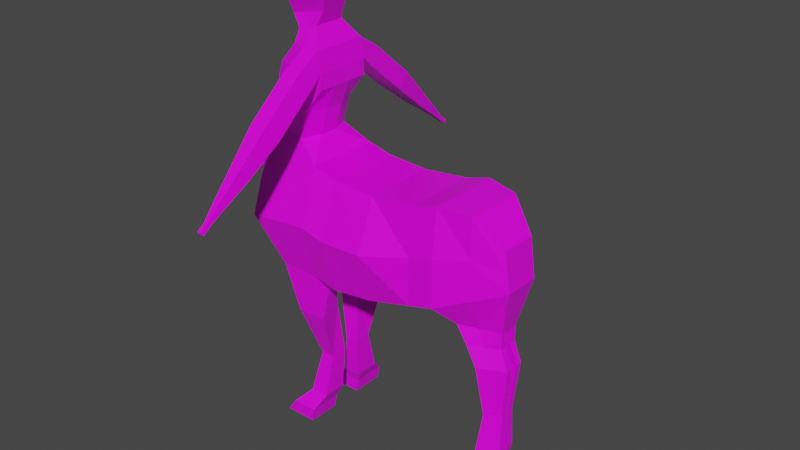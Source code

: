 # Source: Centaur.blend  (saved by Blender 2.90.8; exported with 4.5.12 LTS)
import bpy
from mathutils import Matrix  # noqa: F401  (used for matrix-valued properties, if any)

bpy.ops.wm.read_factory_settings(use_empty=True)
scene = bpy.context.scene
scene.name = 'Scene'

# ---- collections
col_collection = bpy.data.collections.new('Collection'); scene.collection.children.link(col_collection)

# ---- images (referenced by path relative to the original .blend; pixels are not part of the script)
import os
ASSET_DIR = os.environ.get("B2B_ASSET_DIR", "")  # directory of the original .blend (textures are referenced by path, not embedded)
HERE = os.path.dirname(os.path.abspath(__file__))  # packed textures are extracted next to this script under _unpacked/

def load_image(name, relpath, width, height, colorspace="sRGB"):
    """Load a texture the original file referenced (path relative to the .blend, or extracted next to this script)."""
    p = next((c for c in (os.path.join(HERE, relpath), os.path.join(ASSET_DIR, relpath)) if relpath and os.path.exists(c)), "")
    if p:
        img = bpy.data.images.load(p, check_existing=True)
        img.name = name
    else:  # same state as the original file: an image datablock whose file is absent (Cycles renders it pink)
        img = bpy.data.images.new(name, width, height)
        img.source = "FILE"
        img.filepath = "//" + (relpath or name)
    img.colorspace_settings.name = colorspace
    return img
img_scottspalette_png = load_image('ScottsPalette.png', 'ScottsPalette.png', 1024, 1024, 'sRGB')

# ---- materials (node trees are filled in below, after node groups)
mat_material = bpy.data.materials.new('Material')
mat_material.alpha_threshold = 0.0
mat_material.use_transparent_shadow = False
mat_material.line_color = (0.0, 0.0, 0.0, 1.0)

# ---- material node trees
mat_material.use_nodes = True; mat_material.node_tree.nodes.clear()
_N = mat_material.node_tree.nodes; _L = mat_material.node_tree.links
n0 = _N.new('ShaderNodeOutputMaterial'); n0.name = 'Material Output'; n0.location = (300, 300)
n1 = _N.new('ShaderNodeBsdfPrincipled'); n1.name = 'Principled BSDF'; n1.location = (10, 300)
n1.distribution = 'GGX'
n1.subsurface_method = 'BURLEY'
n1.inputs[2].default_value = 0.4
n1.inputs[3].default_value = 1.45
n1.inputs[27].default_value = (0.0, 0.0, 0.0, 1.0)
n1.inputs[28].default_value = 1.0
n2 = _N.new('ShaderNodeTexImage'); n2.name = 'Image Texture'; n2.location = (-368, 226)
n2.image = img_scottspalette_png
n2.interpolation = 'Closest'
_L.new(n1.outputs[0], n0.inputs[0])
_L.new(n2.outputs[0], n1.inputs[0])
n0.is_active_output = True

# ---- world
world_world = bpy.data.worlds.new('World'); scene.world = world_world
world_world.use_nodes = True; world_world.node_tree.nodes.clear()
_N = world_world.node_tree.nodes; _L = world_world.node_tree.links
n0 = _N.new('ShaderNodeOutputWorld'); n0.name = 'World Output'; n0.location = (300, 300)
n1 = _N.new('ShaderNodeBackground'); n1.name = 'Background'; n1.location = (10, 300)
n1.inputs[0].default_value = (0.05088, 0.05088, 0.05088, 1.0)
_L.new(n1.outputs[0], n0.inputs[0])
n0.is_active_output = True
world_world.color = (0.05088, 0.05088, 0.05088)
world_world.use_sun_shadow = False
world_world.sun_shadow_jitter_overblur = 0.0

# ---- meshes
me_cube = bpy.data.meshes.new('Cube')
me_cube.from_pydata([(0.9525, -0.09984, 1.384), (0.9798, -0.09984, 1.176), (0.03515, -0.198, 1.494), (0.03515, -0.2307, 0.9078), (0.2658, -0.198, 1.48), (0.2658, -0.2307, 0.9355), (0.6448, -0.2307, 1.037), (0.6448, -0.198, 1.545), (0.5106, -0.198, 1.507), (0.5106, -0.2307, 1.001), (0.9244, -0.05484, 0.9306), (0.7172, -0.1267, 0.9357), (0.9221, -0.05484, 0.8397), (0.775, -0.1267, 0.8448), (0.9638, -0.05484, 0.734), (0.8314, -0.1267, 0.7391), (0.9377, -0.04178, 0.4666), (0.8662, -0.09654, 0.4705), (0.9403, -0.05469, 0.2529), (0.8468, -0.1264, 0.258), (0.9047, -0.0747, 0.108), (0.7768, -0.1726, 0.1034), (0.9147, -0.1048, 0.06616), (0.7352, -0.2421, 0.0597), (0.8123, -0.1653, 1.107), (0.8123, -0.1653, 1.53), (0.8208, -0.09078, 0.9332), (0.8486, -0.09078, 0.8422), (0.8976, -0.09078, 0.7366), (0.902, -0.06916, 0.4685), (0.8936, -0.09053, 0.2555), (0.8408, -0.1237, 0.1057), (0.825, -0.1735, 0.06293), (-0.09869, -0.198, 1.528), (-0.09869, -0.2307, 0.9424), (-0.4425, -0.198, 1.468), (-0.2995, -0.2307, 0.9424), (-0.04608, -0.2307, 0.7024), (-0.2051, -0.2307, 0.7024), (-0.2194, -0.08577, 2.163), (-0.07285, -0.1404, 0.4233), (-0.2385, -0.1508, 1.962), (-0.1446, -0.1404, 0.4233), (-0.1878, -0.1508, 2.084), (-0.07606, -0.1957, 0.1989), (-0.2443, -0.1508, 1.898), (-0.1762, -0.1957, 0.1989), (-0.2833, -0.1508, 1.77), (-0.1038, -0.2648, 0.1335), (-0.3055, -0.1508, 1.623), (-0.2392, -0.2648, 0.1335), (-0.2712, -0.3018, 1.22), (-0.1168, -0.2648, 0.06002), (-0.2903, -0.2648, 0.06002), (0.03515, -0.3018, 1.201), (0.9662, -0.09984, 1.28), (0.2658, -0.3018, 1.208), (0.6448, -0.2307, 1.291), (0.5106, -0.2307, 1.254), (0.8123, -0.1653, 1.318), (-0.09869, -0.3018, 1.235), (-0.4306, -0.3018, 1.205), (-0.2246, -0.1508, 1.62), (-0.3844, -0.1508, 1.624), (-0.1831, -0.1524, 1.77), (-0.3873, -0.1178, 1.772), (-0.08376, -0.1508, 1.896), (-0.3845, -0.1227, 1.9), (-0.1021, -0.1528, 2.082), (-0.267, -0.1252, 2.086), (-0.3516, -0.1315, 1.982), (-0.08267, -0.1508, 1.978), (-0.1621, -0.08577, 2.178), (-0.2722, -0.08577, 2.15), (-0.1476, -0.06862, 2.448), (-0.2605, -0.07496, 2.425), (-0.3356, -0.05461, 2.203), (-0.3446, -0.08577, 2.288), (-0.3109, -0.08577, 2.357), (-0.1319, -0.06838, 2.246), (-0.1047, -0.08577, 2.315), (-0.0858, -0.08577, 2.384), (-0.2927, -0.08577, 2.391), (-0.08797, -0.08577, 2.418), (0.03515, -0.0769, 0.9078), (0.9525, -0.03328, 1.384), (0.03515, -0.0769, 1.494), (0.9798, -0.03328, 1.176), (0.2658, -0.0769, 0.9355), (0.2658, -0.0769, 1.48), (0.6448, -0.0769, 1.545), (0.6448, -0.0769, 1.037), (0.5106, -0.0769, 1.001), (0.5106, -0.0769, 1.507), (0.9244, -0.01828, 0.9306), (0.7172, -0.04224, 0.9357), (0.9221, -0.01828, 0.8397), (0.775, -0.04224, 0.8448), (0.9638, -0.01828, 0.734), (0.8314, -0.04224, 0.7391), (0.9377, -0.01393, 0.4666), (0.8662, -0.03218, 0.4705), (0.9403, -0.01823, 0.2529), (0.8468, -0.04212, 0.258), (0.9047, -0.0249, 0.108), (0.7768, -0.05753, 0.1034), (0.9147, -0.03493, 0.06616), (0.7352, -0.08071, 0.0597), (0.825, -0.05782, 0.06293), (0.8123, -0.05509, 1.53), (-0.09869, -0.0769, 0.9424), (-0.09869, -0.0769, 1.528), (-0.2995, -0.0769, 0.9424), (-0.4425, -0.0769, 1.468), (-0.08716, -0.0769, 0.7024), (-0.2051, -0.0769, 0.7024), (-0.207, -0.2648, 0.06002), (-0.07285, -0.0468, 0.4233), (-0.1742, -0.2648, 0.1335), (-0.1446, -0.0468, 0.4233), (-0.1281, -0.1957, 0.1989), (-0.07606, -0.06524, 0.1989), (-0.1102, -0.1404, 0.4233), (-0.1762, -0.06524, 0.1989), (-0.1485, -0.2307, 0.7024), (-0.1038, -0.08826, 0.1335), (-0.2031, -0.2307, 0.9424), (-0.2392, -0.08826, 0.1335), (-0.2774, -0.198, 1.497), (-0.1168, -0.08826, 0.06002), (-0.2903, -0.08826, 0.06002), (-0.4306, -0.0769, 1.205), (0.9662, -0.03328, 1.28), (-0.1869, -0.05028, 1.62), (-0.4151, -0.05028, 1.624), (-0.1435, -0.05028, 1.768), (-0.4125, -0.05028, 1.772), (-0.08376, -0.05028, 1.896), (-0.3926, -0.05028, 1.9), (-0.1021, -0.05028, 2.082), (-0.267, -0.05028, 2.086), (-0.2063, 0.0, 2.436), (-0.08267, -0.05028, 1.978), (-0.3516, -0.05028, 1.982), (-0.2031, 0.0, 0.9424), (-0.1621, -0.02859, 2.178), (-0.207, -0.08826, 0.06002), (-0.2722, -0.02859, 2.15), (-0.2063, -0.02859, 2.436), (-0.1476, -0.02859, 2.448), (-0.2031, -0.0769, 0.9424), (-0.2605, -0.02859, 2.425), (-0.1485, -0.0769, 0.7024), (-0.1102, -0.0468, 0.4233), (-0.1319, -0.02859, 2.246), (-0.1281, -0.06524, 0.1989), (-0.1047, -0.02859, 2.315), (-0.1742, -0.08826, 0.1335), (-0.0858, -0.02859, 2.384), (-0.3356, -0.02859, 2.203), (-0.1944, -0.08577, 2.404), (-0.3446, -0.02859, 2.288), (-0.2028, -0.08577, 2.37), (-0.3109, -0.02859, 2.357), (-0.2294, -0.08577, 2.301), (-0.2378, -0.05461, 2.224), (-0.08797, -0.02859, 2.418), (-0.2927, -0.02859, 2.391), (-0.2063, -0.06862, 2.436), (0.03515, 0.0, 0.9078), (0.9525, -3.725e-09, 1.384), (0.03515, 0.0, 1.494), (0.9798, 3.725e-09, 1.176), (0.2658, 0.0, 0.9355), (0.2658, 0.0, 1.48), (0.6448, 0.0, 1.545), (0.6448, 0.0, 1.037), (0.5106, 0.0, 1.001), (0.5106, 0.0, 1.507), (0.9244, 1.863e-09, 0.9306), (0.7172, 0.0, 0.9357), (0.8123, -3.725e-09, 1.53), (-0.09869, 0.0, 0.9424), (-0.09869, 0.0, 1.528), (-0.2995, 0.0, 0.9424), (-0.4425, 0.0, 1.468), (-0.4306, 0.0, 1.205), (0.9662, -3.725e-09, 1.28), (-0.1869, 0.0, 1.62), (-0.4151, 0.0, 1.624), (-0.1435, 0.0, 1.768), (-0.4125, 0.0, 1.772), (-0.08376, 0.0, 1.896), (-0.3926, 0.0, 1.9), (-0.1021, 0.0, 2.082), (-0.267, 0.0, 2.086), (-0.08267, 0.0, 1.978), (-0.3516, 0.0, 1.982), (-0.1621, 0.0, 2.178), (-0.2722, 0.0, 2.15), (-0.1476, 0.0, 2.448), (-0.2605, 0.0, 2.425), (-0.1319, 0.0, 2.246), (-0.1047, 0.0, 2.315), (-0.0858, 0.0, 2.384), (-0.3356, 0.0, 2.203), (-0.3446, 0.0, 2.288), (-0.3109, 0.0, 2.357), (-0.08797, 0.0, 2.418), (-0.2927, 0.0, 2.391), (-0.2385, -0.1998, 1.933), (-0.1878, -0.2738, 2.008), (-0.1021, -0.2723, 2.006), (-0.08267, -0.1994, 1.932), (-0.2385, -0.4283, 1.739), (-0.1878, -0.5022, 1.814), (-0.1021, -0.5008, 1.812), (-0.08267, -0.4278, 1.738), (-0.2112, -0.613, 1.594), (-0.1766, -0.6634, 1.645), (-0.1182, -0.6624, 1.644), (-0.105, -0.6127, 1.593), (-0.1871, -0.7451, 1.502), (-0.1668, -0.7747, 1.532), (-0.1324, -0.7741, 1.531), (-0.1247, -0.7449, 1.501), (-0.1714, -0.8267, 1.441), (-0.1604, -0.8429, 1.457), (-0.1417, -0.8425, 1.457), (-0.1375, -0.8266, 1.441), (-0.1714, -0.871, 1.409), (-0.1604, -0.8871, 1.425), (-0.1417, -0.8868, 1.424), (-0.1375, -0.8709, 1.408)], [], [(89, 86, 2, 4), (56, 4, 2, 54), (84, 3, 34, 110), (24, 6, 11, 26), (132, 85, 0, 55), (84, 88, 5, 3), (58, 8, 4, 56), (93, 89, 4, 8), (109, 90, 7, 25), (59, 25, 7, 57), (92, 91, 6, 9), (88, 92, 9, 5), (90, 93, 8, 7), (57, 7, 8, 58), (87, 1, 10, 94), (94, 10, 12, 96), (26, 11, 13, 27), (28, 15, 17, 29), (27, 13, 15, 28), (96, 12, 14, 98), (98, 14, 16, 100), (100, 16, 18, 102), (29, 17, 19, 30), (30, 19, 21, 31), (102, 18, 20, 104), (108, 106, 22, 32), (104, 20, 22, 106), (31, 21, 23, 32), (20, 31, 32, 22), (107, 108, 32, 23), (18, 30, 31, 20), (16, 29, 30, 18), (12, 27, 28, 14), (14, 28, 29, 16), (10, 26, 27, 12), (55, 0, 25, 59), (85, 109, 25, 0), (1, 24, 26, 10), (51, 128, 35, 61), (54, 2, 33, 60), (128, 33, 62, 49), (126, 36, 38, 124), (110, 34, 37, 114), (122, 42, 46, 120), (124, 38, 42, 122), (114, 37, 40, 117), (120, 46, 50, 118), (117, 40, 44, 121), (99, 98, 100, 101), (121, 44, 48, 125), (95, 94, 96, 97), (146, 116, 53, 130), (118, 50, 53, 116), (125, 48, 52, 129), (3, 54, 60, 34), (126, 51, 61, 36), (1, 55, 59, 24), (6, 57, 58, 9), (24, 59, 57, 6), (9, 58, 56, 5), (87, 132, 55, 1), (5, 56, 54, 3), (134, 63, 65, 136), (113, 35, 63, 134), (47, 64, 66, 45), (49, 62, 64, 47), (136, 65, 67, 138), (43, 68, 72, 39), (143, 70, 69, 140), (41, 71, 213, 210), (45, 66, 71, 41), (138, 67, 70, 143), (140, 69, 73, 147), (167, 82, 75, 151), (160, 83, 74, 168), (39, 72, 79, 165), (165, 79, 80, 164), (164, 80, 81, 162), (147, 73, 76, 159), (159, 76, 77, 161), (161, 77, 78, 163), (162, 81, 83, 160), (163, 78, 82, 167), (207, 163, 167, 209), (81, 158, 166, 83), (206, 161, 163, 207), (205, 159, 161, 206), (199, 147, 159, 205), (80, 156, 158, 81), (79, 154, 156, 80), (72, 145, 154, 79), (83, 166, 149, 74), (209, 167, 151, 201), (168, 148, 151, 75), (195, 140, 147, 199), (68, 139, 145, 72), (193, 138, 143, 197), (66, 137, 142, 71), (71, 142, 139, 68), (197, 143, 140, 195), (191, 136, 138, 193), (64, 135, 137, 66), (62, 133, 135, 64), (33, 111, 133, 62), (185, 113, 134, 189), (189, 134, 136, 191), (172, 187, 132, 87), (36, 61, 131, 112), (180, 179, 94, 95), (50, 127, 130, 53), (46, 123, 127, 50), (97, 96, 98, 99), (42, 119, 123, 46), (157, 125, 129, 146), (103, 101, 100, 102), (157, 127, 123, 155), (155, 153, 117, 121), (38, 115, 119, 42), (153, 152, 114, 117), (152, 150, 110, 114), (36, 112, 115, 38), (61, 35, 113, 131), (2, 86, 111, 33), (170, 181, 109, 85), (19, 103, 105, 21), (21, 105, 107, 23), (15, 99, 101, 17), (17, 101, 103, 19), (13, 97, 99, 15), (6, 91, 95, 11), (60, 33, 128, 51), (35, 128, 49, 63), (172, 87, 94, 179), (11, 95, 97, 13), (34, 126, 124, 37), (175, 178, 93, 90), (40, 122, 120, 44), (173, 177, 92, 88), (37, 124, 122, 40), (177, 176, 91, 92), (44, 120, 118, 48), (181, 175, 90, 109), (129, 52, 116, 146), (178, 174, 89, 93), (48, 118, 116, 52), (169, 173, 88, 84), (34, 60, 51, 126), (187, 170, 85, 132), (65, 47, 45, 67), (169, 84, 110, 182), (63, 49, 47, 65), (174, 171, 86, 89), (69, 43, 39, 73), (70, 41, 43, 69), (67, 45, 41, 70), (82, 160, 168, 75), (73, 39, 165, 76), (91, 176, 180, 95), (76, 165, 164, 77), (86, 171, 183, 111), (131, 113, 185, 186), (150, 112, 184, 144), (112, 131, 186, 184), (77, 164, 162, 78), (78, 162, 160, 82), (74, 149, 148, 168), (111, 183, 188, 133), (133, 188, 190, 135), (135, 190, 192, 137), (127, 157, 146, 130), (125, 157, 155, 121), (142, 196, 194, 139), (137, 192, 196, 142), (123, 119, 153, 155), (139, 194, 198, 145), (119, 115, 152, 153), (148, 141, 201, 151), (115, 112, 150, 152), (166, 208, 200, 149), (145, 198, 202, 154), (154, 202, 203, 156), (156, 203, 204, 158), (110, 150, 144, 182), (149, 200, 141, 148), (105, 104, 106, 108, 107), (158, 204, 208, 166), (105, 103, 102, 104), (43, 41, 210, 211), (68, 43, 211, 212), (71, 68, 212, 213), (210, 213, 217, 214), (213, 212, 216, 217), (212, 211, 215, 216), (211, 210, 214, 215), (217, 216, 220, 221), (216, 215, 219, 220), (215, 214, 218, 219), (214, 217, 221, 218), (220, 219, 223, 224), (219, 218, 222, 223), (218, 221, 225, 222), (221, 220, 224, 225), (222, 225, 229, 226), (225, 224, 228, 229), (224, 223, 227, 228), (223, 222, 226, 227), (228, 227, 231, 232), (227, 226, 230, 231), (226, 229, 233, 230), (229, 228, 232, 233)])
_uv = me_cube.uv_layers.new(name='UVMap')
_uv.uv.foreach_set('vector', [0.5, 0.1667, 0.625, 0.1667, 0.625, 0.25, 0.5, 0.25, 0.5, 0.375, 0.625, 0.375, 0.625, 0.5, 0.5, 0.5, 0.375, 0.9167, 0.375, 1.0, 0.375, 1.0, 0.375, 0.9167, 0.375, 0.2713, 0.375, 0.2927, 0.375, 0.2927, 0.375, 0.2713, 0.25, 0.6667, 0.375, 0.6667, 0.375, 0.75, 0.25, 0.75, 0.375, 0.9167, 0.5, 0.9167, 0.5, 1.0, 0.375, 1.0, 0.5, 0.3218, 0.625, 0.3218, 0.625, 0.375, 0.5, 0.375, 0.4468, 0.1667, 0.5, 0.1667, 0.5, 0.25, 0.4468, 0.25, 0.3963, 0.1667, 0.4177, 0.1667, 0.4177, 0.25, 0.3963, 0.25, 0.5, 0.2713, 0.625, 0.2713, 0.625, 0.2927, 0.5, 0.2927, 0.5532, 0.9167, 0.5823, 0.9167, 0.5823, 1.0, 0.5532, 1.0, 0.5, 0.9167, 0.5532, 0.9167, 0.5532, 1.0, 0.5, 1.0, 0.4177, 0.1667, 0.4468, 0.1667, 0.4468, 0.25, 0.4177, 0.25, 0.5, 0.2927, 0.625, 0.2927, 0.625, 0.3218, 0.5, 0.3218, 0.125, 0.6667, 0.125, 0.75, 0.125, 0.75, 0.125, 0.6667, 0.125, 0.6667, 0.125, 0.75, 0.125, 0.75, 0.125, 0.6667, 0.375, 0.2713, 0.375, 0.2927, 0.375, 0.2927, 0.375, 0.2713, 0.375, 0.2713, 0.375, 0.2927, 0.375, 0.2927, 0.375, 0.2713, 0.375, 0.2713, 0.375, 0.2927, 0.375, 0.2927, 0.375, 0.2713, 0.125, 0.6667, 0.125, 0.75, 0.125, 0.75, 0.125, 0.6667, 0.125, 0.6667, 0.125, 0.75, 0.125, 0.75, 0.125, 0.6667, 0.125, 0.6667, 0.125, 0.75, 0.125, 0.75, 0.125, 0.6667, 0.375, 0.2713, 0.375, 0.2927, 0.375, 0.2927, 0.375, 0.2713, 0.375, 0.2713, 0.375, 0.2927, 0.375, 0.2927, 0.375, 0.2713, 0.125, 0.6667, 0.125, 0.75, 0.125, 0.75, 0.125, 0.6667, 0.6037, 0.9167, 0.625, 0.9167, 0.625, 1.0, 0.6037, 1.0, 0.125, 0.6667, 0.125, 0.75, 0.125, 0.75, 0.125, 0.6667, 0.375, 0.2713, 0.375, 0.2927, 0.375, 0.2927, 0.375, 0.2713, 0.375, 0.25, 0.375, 0.2713, 0.375, 0.2713, 0.375, 0.25, 0.5823, 0.9167, 0.6037, 0.9167, 0.6037, 1.0, 0.5823, 1.0, 0.375, 0.25, 0.375, 0.2713, 0.375, 0.2713, 0.375, 0.25, 0.375, 0.25, 0.375, 0.2713, 0.375, 0.2713, 0.375, 0.25, 0.375, 0.25, 0.375, 0.2713, 0.375, 0.2713, 0.375, 0.25, 0.375, 0.25, 0.375, 0.2713, 0.375, 0.2713, 0.375, 0.25, 0.375, 0.25, 0.375, 0.2713, 0.375, 0.2713, 0.375, 0.25, 0.5, 0.25, 0.625, 0.25, 0.625, 0.2713, 0.5, 0.2713, 0.375, 0.1667, 0.3963, 0.1667, 0.3963, 0.25, 0.375, 0.25, 0.375, 0.25, 0.375, 0.2713, 0.375, 0.2713, 0.375, 0.25, 0.5, 0.5, 0.625, 0.5, 0.625, 0.5, 0.5, 0.5, 0.5, 0.5, 0.625, 0.5, 0.625, 0.5, 0.5, 0.5, 0.625, 0.5, 0.625, 0.5, 0.625, 0.5, 0.625, 0.5, 0.375, 0.5, 0.375, 0.5, 0.375, 0.5, 0.375, 0.5, 0.375, 0.9167, 0.375, 1.0, 0.375, 1.0, 0.375, 0.9167, 0.375, 0.5, 0.375, 0.5, 0.375, 0.5, 0.375, 0.5, 0.375, 0.5, 0.375, 0.5, 0.375, 0.5, 0.375, 0.5, 0.375, 0.9167, 0.375, 1.0, 0.375, 1.0, 0.375, 0.9167, 0.375, 0.5, 0.375, 0.5, 0.375, 0.5, 0.375, 0.5, 0.375, 0.9167, 0.375, 1.0, 0.375, 1.0, 0.375, 0.9167, 0.5823, 0.9167, 0.125, 0.6667, 0.125, 0.6667, 0.5823, 0.9167, 0.375, 0.9167, 0.375, 1.0, 0.375, 1.0, 0.375, 0.9167, 0.5823, 0.9167, 0.125, 0.6667, 0.125, 0.6667, 0.5823, 0.9167, 0.375, 0.9167, 0.375, 1.0, 0.375, 1.0, 0.375, 0.9167, 0.375, 0.5, 0.375, 0.5, 0.375, 0.5, 0.375, 0.5, 0.375, 0.9167, 0.375, 1.0, 0.375, 1.0, 0.375, 0.9167, 0.375, 0.5, 0.5, 0.5, 0.5, 0.5, 0.375, 0.5, 0.375, 0.5, 0.5, 0.5, 0.5, 0.5, 0.375, 0.5, 0.375, 0.25, 0.5, 0.25, 0.5, 0.2713, 0.375, 0.2713, 0.375, 0.2927, 0.5, 0.2927, 0.5, 0.3218, 0.375, 0.3218, 0.375, 0.2713, 0.5, 0.2713, 0.5, 0.2927, 0.375, 0.2927, 0.375, 0.3218, 0.5, 0.3218, 0.5, 0.375, 0.375, 0.375, 0.125, 0.6667, 0.25, 0.6667, 0.25, 0.75, 0.125, 0.75, 0.375, 0.375, 0.5, 0.375, 0.5, 0.5, 0.375, 0.5, 0.625, 0.5833, 0.625, 0.5, 0.625, 0.5, 0.625, 0.5833, 0.625, 0.5833, 0.625, 0.5, 0.625, 0.5, 0.625, 0.5833, 0.625, 0.5, 0.625, 0.5, 0.625, 0.5, 0.625, 0.5, 0.625, 0.5, 0.625, 0.5, 0.625, 0.5, 0.625, 0.5, 0.625, 0.5833, 0.625, 0.5, 0.625, 0.5, 0.625, 0.5833, 0.625, 0.5, 0.625, 0.5, 0.625, 0.5, 0.625, 0.5, 0.625, 0.5833, 0.625, 0.5, 0.625, 0.5, 0.625, 0.5833, 0.625, 0.5, 0.625, 0.5, 0.625, 0.5, 0.625, 0.5, 0.625, 0.5, 0.625, 0.5, 0.625, 0.5, 0.625, 0.5, 0.625, 0.5833, 0.625, 0.5, 0.625, 0.5, 0.625, 0.5833, 0.625, 0.5833, 0.625, 0.5, 0.625, 0.5, 0.625, 0.5833, 0.625, 0.5833, 0.625, 0.5, 0.625, 0.5, 0.625, 0.5833, 0.625, 0.5, 0.625, 0.5, 0.625, 0.5, 0.625, 0.5, 0.625, 0.5, 0.625, 0.5, 0.625, 0.5, 0.625, 0.5, 0.625, 0.5, 0.625, 0.5, 0.625, 0.5, 0.625, 0.5, 0.625, 0.5, 0.625, 0.5, 0.625, 0.5, 0.625, 0.5, 0.625, 0.5833, 0.625, 0.5, 0.625, 0.5, 0.625, 0.5833, 0.625, 0.5833, 0.625, 0.5, 0.625, 0.5, 0.625, 0.5833, 0.625, 0.5833, 0.625, 0.5, 0.625, 0.5, 0.625, 0.5833, 0.625, 0.5, 0.625, 0.5, 0.625, 0.5, 0.625, 0.5, 0.625, 0.5833, 0.625, 0.5, 0.625, 0.5, 0.625, 0.5833, 0.625, 0.625, 0.625, 0.5833, 0.625, 0.5833, 0.625, 0.625, 0.625, 0.25, 0.625, 0.1667, 0.625, 0.1667, 0.625, 0.25, 0.625, 0.625, 0.625, 0.5833, 0.625, 0.5833, 0.625, 0.625, 0.625, 0.625, 0.625, 0.5833, 0.625, 0.5833, 0.625, 0.625, 0.625, 0.625, 0.625, 0.5833, 0.625, 0.5833, 0.625, 0.625, 0.625, 0.25, 0.625, 0.1667, 0.625, 0.1667, 0.625, 0.25, 0.625, 0.25, 0.625, 0.1667, 0.625, 0.1667, 0.625, 0.25, 0.625, 0.25, 0.625, 0.1667, 0.625, 0.1667, 0.625, 0.25, 0.625, 0.25, 0.625, 0.1667, 0.625, 0.1667, 0.625, 0.25, 0.625, 0.625, 0.625, 0.5833, 0.625, 0.5833, 0.625, 0.625, 0.625, 0.25, 0.625, 0.1667, 0.625, 0.1667, 0.625, 0.25, 0.625, 0.625, 0.625, 0.5833, 0.625, 0.5833, 0.625, 0.625, 0.625, 0.25, 0.625, 0.1667, 0.625, 0.1667, 0.625, 0.25, 0.625, 0.625, 0.625, 0.5833, 0.625, 0.5833, 0.625, 0.625, 0.625, 0.25, 0.625, 0.1667, 0.625, 0.1667, 0.625, 0.25, 0.625, 0.25, 0.625, 0.1667, 0.625, 0.1667, 0.625, 0.25, 0.625, 0.625, 0.625, 0.5833, 0.625, 0.5833, 0.625, 0.625, 0.625, 0.625, 0.625, 0.5833, 0.625, 0.5833, 0.625, 0.625, 0.625, 0.25, 0.625, 0.1667, 0.625, 0.1667, 0.625, 0.25, 0.625, 0.25, 0.625, 0.1667, 0.625, 0.1667, 0.625, 0.25, 0.625, 0.25, 0.625, 0.1667, 0.625, 0.1667, 0.625, 0.25, 0.625, 0.625, 0.625, 0.5833, 0.625, 0.5833, 0.625, 0.625, 0.625, 0.625, 0.625, 0.5833, 0.625, 0.5833, 0.625, 0.625, 0.125, 0.625, 0.25, 0.625, 0.25, 0.6667, 0.125, 0.6667, 0.375, 0.5, 0.5, 0.5, 0.5, 0.5833, 0.375, 0.5833, 0.5823, 0.875, 0.125, 0.625, 0.125, 0.6667, 0.5823, 0.9167, 0.375, 0.5, 0.375, 0.5833, 0.375, 0.5833, 0.375, 0.5, 0.375, 0.5, 0.375, 0.5833, 0.375, 0.5833, 0.375, 0.5, 0.5823, 0.9167, 0.125, 0.6667, 0.125, 0.6667, 0.5823, 0.9167, 0.375, 0.5, 0.375, 0.5833, 0.375, 0.5833, 0.375, 0.5, 0.375, 0.7434, 0.375, 0.9167, 0.375, 0.9167, 0.375, 0.7434, 0.5823, 0.9167, 0.5823, 0.9167, 0.125, 0.6667, 0.125, 0.6667, 0.375, 0.7434, 0.375, 0.5833, 0.375, 0.5833, 0.375, 0.7434, 0.375, 0.7434, 0.375, 0.7434, 0.375, 0.9167, 0.375, 0.9167, 0.375, 0.5, 0.375, 0.5833, 0.375, 0.5833, 0.375, 0.5, 0.375, 0.7434, 0.375, 0.7434, 0.375, 0.9167, 0.375, 0.9167, 0.375, 0.7434, 0.375, 0.7434, 0.375, 0.9167, 0.375, 0.9167, 0.375, 0.5, 0.375, 0.5833, 0.375, 0.5833, 0.375, 0.5, 0.5, 0.5, 0.625, 0.5, 0.625, 0.5833, 0.5, 0.5833, 0.625, 0.25, 0.625, 0.1667, 0.625, 0.1667, 0.625, 0.25, 0.375, 0.125, 0.3963, 0.125, 0.3963, 0.1667, 0.375, 0.1667, 0.5823, 1.0, 0.5823, 0.9167, 0.5823, 0.9167, 0.5823, 1.0, 0.5823, 1.0, 0.5823, 0.9167, 0.5823, 0.9167, 0.5823, 1.0, 0.5823, 1.0, 0.5823, 0.9167, 0.5823, 0.9167, 0.5823, 1.0, 0.5823, 1.0, 0.5823, 0.9167, 0.5823, 0.9167, 0.5823, 1.0, 0.5823, 1.0, 0.5823, 0.9167, 0.5823, 0.9167, 0.5823, 1.0, 0.5823, 1.0, 0.5823, 0.9167, 0.5823, 0.9167, 0.5823, 1.0, 0.5, 0.5, 0.625, 0.5, 0.625, 0.5, 0.5, 0.5, 0.625, 0.5, 0.625, 0.5, 0.625, 0.5, 0.625, 0.5, 0.125, 0.625, 0.125, 0.6667, 0.125, 0.6667, 0.125, 0.625, 0.5823, 1.0, 0.5823, 0.9167, 0.5823, 0.9167, 0.5823, 1.0, 0.375, 0.5, 0.375, 0.5, 0.375, 0.5, 0.375, 0.5, 0.4177, 0.125, 0.4468, 0.125, 0.4468, 0.1667, 0.4177, 0.1667, 0.375, 0.5, 0.375, 0.5, 0.375, 0.5, 0.375, 0.5, 0.5, 0.875, 0.5532, 0.875, 0.5532, 0.9167, 0.5, 0.9167, 0.375, 0.5, 0.375, 0.5, 0.375, 0.5, 0.375, 0.5, 0.5532, 0.875, 0.5823, 0.875, 0.5823, 0.9167, 0.5532, 0.9167, 0.375, 0.5, 0.375, 0.5, 0.375, 0.5, 0.375, 0.5, 0.3963, 0.125, 0.4177, 0.125, 0.4177, 0.1667, 0.3963, 0.1667, 0.375, 0.9167, 0.375, 1.0, 0.375, 1.0, 0.375, 0.9167, 0.4468, 0.125, 0.5, 0.125, 0.5, 0.1667, 0.4468, 0.1667, 0.375, 0.5, 0.375, 0.5, 0.375, 0.5, 0.375, 0.5, 0.375, 0.875, 0.5, 0.875, 0.5, 0.9167, 0.375, 0.9167, 0.375, 0.5, 0.5, 0.5, 0.5, 0.5, 0.375, 0.5, 0.25, 0.625, 0.375, 0.625, 0.375, 0.6667, 0.25, 0.6667, 0.625, 0.5, 0.625, 0.5, 0.625, 0.5, 0.625, 0.5, 0.375, 0.875, 0.375, 0.9167, 0.375, 0.9167, 0.375, 0.875, 0.625, 0.5, 0.625, 0.5, 0.625, 0.5, 0.625, 0.5, 0.5, 0.125, 0.625, 0.125, 0.625, 0.1667, 0.5, 0.1667, 0.625, 0.5, 0.625, 0.5, 0.625, 0.5, 0.625, 0.5, 0.625, 0.5, 0.625, 0.5, 0.625, 0.5, 0.625, 0.5, 0.625, 0.5, 0.625, 0.5, 0.625, 0.5, 0.625, 0.5, 0.625, 0.5, 0.625, 0.5, 0.625, 0.5, 0.625, 0.5, 0.625, 0.5, 0.625, 0.5, 0.625, 0.5, 0.625, 0.5, 0.5823, 0.9167, 0.5823, 0.875, 0.5823, 0.875, 0.5823, 0.9167, 0.625, 0.5, 0.625, 0.5, 0.625, 0.5, 0.625, 0.5, 0.625, 0.1667, 0.625, 0.125, 0.625, 0.125, 0.625, 0.1667, 0.5, 0.5833, 0.625, 0.5833, 0.625, 0.625, 0.5, 0.625, 0.375, 0.7434, 0.375, 0.5833, 0.375, 0.625, 0.375, 0.745, 0.375, 0.5833, 0.5, 0.5833, 0.5, 0.625, 0.375, 0.625, 0.625, 0.5, 0.625, 0.5, 0.625, 0.5, 0.625, 0.5, 0.625, 0.5, 0.625, 0.5, 0.625, 0.5, 0.625, 0.5, 0.625, 0.25, 0.625, 0.1667, 0.625, 0.1667, 0.625, 0.25, 0.625, 0.1667, 0.625, 0.125, 0.625, 0.125, 0.625, 0.1667, 0.625, 0.1667, 0.625, 0.125, 0.625, 0.125, 0.625, 0.1667, 0.625, 0.1667, 0.625, 0.125, 0.625, 0.125, 0.625, 0.1667, 0.375, 0.5833, 0.375, 0.7434, 0.375, 0.7434, 0.375, 0.5833, 0.375, 0.9167, 0.375, 0.7434, 0.375, 0.7434, 0.375, 0.9167, 0.625, 0.1667, 0.625, 0.125, 0.625, 0.125, 0.625, 0.1667, 0.625, 0.1667, 0.625, 0.125, 0.625, 0.125, 0.625, 0.1667, 0.375, 0.5833, 0.375, 0.5833, 0.375, 0.7434, 0.375, 0.7434, 0.625, 0.1667, 0.625, 0.125, 0.625, 0.125, 0.625, 0.1667, 0.375, 0.5833, 0.375, 0.5833, 0.375, 0.7434, 0.375, 0.7434, 0.625, 0.1667, 0.625, 0.125, 0.625, 0.125, 0.625, 0.1667, 0.375, 0.5833, 0.375, 0.5833, 0.375, 0.7434, 0.375, 0.7434, 0.625, 0.1667, 0.625, 0.125, 0.625, 0.125, 0.625, 0.1667, 0.625, 0.1667, 0.625, 0.125, 0.625, 0.125, 0.625, 0.1667, 0.625, 0.1667, 0.625, 0.125, 0.625, 0.125, 0.625, 0.1667, 0.625, 0.1667, 0.625, 0.125, 0.625, 0.125, 0.625, 0.1667, 0.375, 0.9167, 0.375, 0.7434, 0.375, 0.745, 0.375, 0.875, 0.625, 0.1667, 0.625, 0.125, 0.625, 0.125, 0.625, 0.1667, 0.5823, 0.9167, 0.125, 0.6667, 0.625, 0.9167, 0.6037, 0.9167, 0.5823, 0.9167, 0.625, 0.1667, 0.625, 0.125, 0.625, 0.125, 0.625, 0.1667, 0.5823, 0.9167, 0.5823, 0.9167, 0.125, 0.6667, 0.125, 0.6667, 0.625, 0.5, 0.625, 0.5, 0.625, 0.5, 0.625, 0.5, 0.625, 0.5, 0.625, 0.5, 0.625, 0.5, 0.625, 0.5, 0.625, 0.25, 0.625, 0.25, 0.625, 0.25, 0.625, 0.25, 0.625, 0.5, 0.625, 0.5, 0.625, 0.5, 0.625, 0.5, 0.625, 0.25, 0.625, 0.25, 0.625, 0.25, 0.625, 0.25, 0.625, 0.5, 0.625, 0.5, 0.625, 0.5, 0.625, 0.5, 0.625, 0.5, 0.625, 0.5, 0.625, 0.5, 0.625, 0.5, 0.625, 0.25, 0.625, 0.25, 0.625, 0.25, 0.625, 0.25, 0.625, 0.5, 0.625, 0.5, 0.625, 0.5, 0.625, 0.5, 0.625, 0.5, 0.625, 0.5, 0.625, 0.5, 0.625, 0.5, 0.625, 0.5, 0.625, 0.5, 0.625, 0.5, 0.625, 0.5, 0.625, 0.5, 0.625, 0.5, 0.625, 0.5, 0.625, 0.5, 0.625, 0.5, 0.625, 0.5, 0.625, 0.5, 0.625, 0.5, 0.625, 0.5, 0.625, 0.5, 0.625, 0.5, 0.625, 0.5, 0.625, 0.25, 0.625, 0.25, 0.625, 0.25, 0.625, 0.25, 0.625, 0.5, 0.625, 0.5, 0.625, 0.5, 0.625, 0.5, 0.625, 0.25, 0.625, 0.25, 0.625, 0.25, 0.625, 0.25, 0.625, 0.5, 0.625, 0.5, 0.625, 0.5, 0.625, 0.5, 0.625, 0.5, 0.625, 0.5, 0.625, 0.5, 0.625, 0.5, 0.625, 0.5, 0.625, 0.5, 0.625, 0.5, 0.625, 0.5, 0.625, 0.5, 0.625, 0.5, 0.625, 0.5, 0.625, 0.5, 0.625, 0.5, 0.625, 0.5, 0.625, 0.5, 0.625, 0.5, 0.625, 0.25, 0.625, 0.25, 0.625, 0.25, 0.625, 0.25])
me_cube.materials.append(mat_material)
me_cube.use_remesh_preserve_volume = False
me_cube.use_remesh_preserve_attributes = False
me_cube.use_mirror_vertex_groups = False
me_cube.update()

# ---- objects
ob_empty = bpy.data.objects.new('Empty', None)
ob_cube = bpy.data.objects.new('Cube', me_cube)

# ---- transforms, parenting, visibility, modifiers, constraints
ob_empty.location = (-5.665, 2.141e-07, -1.593)
ob_empty.rotation_euler = (1.571, -0.0, -0.0)
ob_empty.empty_display_type = 'IMAGE'
ob_empty.empty_display_size = 5.0
ob_empty.empty_image_offset = (0.7117, 0.5902)
ob_empty.lineart.crease_threshold = 0.0
ob_cube.location = (-0.03414, 0.0, 0.0)
ob_cube.lock_rotations_4d = False
ob_cube.empty_display_type = 'ARROWS'
ob_cube.lineart.crease_threshold = 0.0
_m = ob_cube.modifiers.new('Mirror', 'MIRROR')
_m.use_axis = (False, True, False)
_m.use_clip = True

# ---- collection membership
scene.collection.objects.link(ob_empty)
col_collection.objects.link(ob_cube)

# ---- scene / render settings (as saved in the file)
scene.frame_start = 1; scene.frame_end = 250; scene.frame_set(0)
scene.render.engine = 'BLENDER_EEVEE_NEXT'
scene.cycles.use_denoising = False
scene.cycles.samples = 128
scene.cycles.sampling_pattern = 'TABULATED_SOBOL'
scene.cycles.use_adaptive_sampling = False
scene.cycles.use_light_tree = False
scene.view_settings.view_transform = 'Filmic'
bpy.context.view_layer.update()

# ---- added for rendering (the .blend has no active camera and no usable light): camera, sun
cam_auto = bpy.data.cameras.new('AutoCamera')
cam_auto.lens = 50.0
cam_auto.sensor_width = 36.0
cam_auto.clip_end = 1000.0
ob_auto_camera = bpy.data.objects.new('AutoCamera', cam_auto)
scene.collection.objects.link(ob_auto_camera)
ob_auto_camera.location = (3.28574, -3.66152, 3.69499)
ob_auto_camera.rotation_euler = (1.09748, -7.21219e-08, 0.694738)
scene.camera = ob_auto_camera
light_auto_sun = bpy.data.lights.new('AutoSun', 'SUN')
light_auto_sun.energy = 3.0
light_auto_sun.angle = 0.0523599
ob_auto_sun = bpy.data.objects.new('AutoSun', light_auto_sun)
scene.collection.objects.link(ob_auto_sun)
ob_auto_sun.rotation_euler = (0.872665, 0.174533, 0.523599)
bpy.context.view_layer.update()
